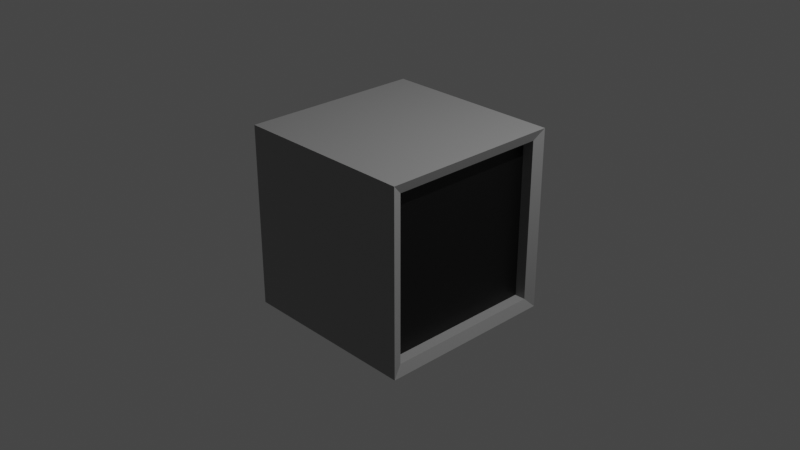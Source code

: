 # Source: screen.blend  (saved by Blender 2.91.10; exported with 4.5.12 LTS)
import bpy
from mathutils import Matrix  # noqa: F401  (used for matrix-valued properties, if any)

bpy.ops.wm.read_factory_settings(use_empty=True)
scene = bpy.context.scene
scene.name = 'Scene'

# ---- collections
col_collection = bpy.data.collections.new('Collection'); scene.collection.children.link(col_collection)

# ---- materials (node trees are filled in below, after node groups)
mat_material = bpy.data.materials.new('Material')
mat_material.alpha_threshold = 0.0
mat_material.use_transparent_shadow = False
mat_material.line_color = (0.0, 0.0, 0.0, 1.0)
mat_material_001 = bpy.data.materials.new('Material.001')
mat_material_001.use_transparent_shadow = False

# ---- material node trees
mat_material.use_nodes = True; mat_material.node_tree.nodes.clear()
_N = mat_material.node_tree.nodes; _L = mat_material.node_tree.links
n0 = _N.new('ShaderNodeOutputMaterial'); n0.name = 'Material Output'; n0.location = (300, 300)
n1 = _N.new('ShaderNodeBsdfPrincipled'); n1.name = 'Principled BSDF'; n1.location = (10, 300)
n1.distribution = 'GGX'
n1.subsurface_method = 'BURLEY'
n1.inputs[0].default_value = (0.2668, 0.2668, 0.2668, 1.0)
n1.inputs[2].default_value = 0.4
n1.inputs[3].default_value = 1.45
n1.inputs[27].default_value = (0.0, 0.0, 0.0, 1.0)
n1.inputs[28].default_value = 1.0
_L.new(n1.outputs[0], n0.inputs[0])
n0.is_active_output = True
mat_material_001.use_nodes = True; mat_material_001.node_tree.nodes.clear()
_N = mat_material_001.node_tree.nodes; _L = mat_material_001.node_tree.links
n0 = _N.new('ShaderNodeBsdfPrincipled'); n0.name = 'Principled BSDF'; n0.location = (10, 300)
n0.distribution = 'GGX'
n0.subsurface_method = 'BURLEY'
n0.inputs[0].default_value = (0.0, 0.0, 0.0, 1.0)
n0.inputs[3].default_value = 1.45
n0.inputs[27].default_value = (0.0, 0.0, 0.0, 1.0)
n0.inputs[28].default_value = 1.0
n1 = _N.new('ShaderNodeOutputMaterial'); n1.name = 'Material Output'; n1.location = (300, 300)
_L.new(n0.outputs[0], n1.inputs[0])
n1.is_active_output = True

# ---- world
world_world = bpy.data.worlds.new('World'); scene.world = world_world
world_world.use_nodes = True; world_world.node_tree.nodes.clear()
_N = world_world.node_tree.nodes; _L = world_world.node_tree.links
n0 = _N.new('ShaderNodeOutputWorld'); n0.name = 'World Output'; n0.location = (300, 300)
n1 = _N.new('ShaderNodeBackground'); n1.name = 'Background'; n1.location = (10, 300)
n1.inputs[0].default_value = (0.05088, 0.05088, 0.05088, 1.0)
_L.new(n1.outputs[0], n0.inputs[0])
n0.is_active_output = True
world_world.color = (0.05088, 0.05088, 0.05088)
world_world.use_sun_shadow = False
world_world.sun_shadow_jitter_overblur = 0.0

# ---- cameras
cam_camera = bpy.data.cameras.new('Camera')
cam_camera.clip_end = 100.0
cam_camera.ortho_scale = 7.314

# ---- lights
light_light = bpy.data.lights.new('Light', 'POINT')
light_light.transmission_factor = 0.0
light_light.energy = 1000.0
light_light.shadow_soft_size = 0.1
light_light.shadow_maximum_resolution = 0.006
light_light.use_absolute_resolution = True

# ---- meshes
me_cube = bpy.data.meshes.new('Cube')
me_cube.from_pydata([(0.9582, 0.8867, 0.8867), (0.9582, 0.8867, -0.8867), (0.9582, -0.8867, 0.8867), (0.9582, -0.8867, -0.8867), (-1.0, 1.0, 1.0), (-1.0, 1.0, -1.0), (-1.0, -1.0, 1.0), (-1.0, -1.0, -1.0), (1.0, 1.0, 1.0), (1.0, 1.0, -1.0), (1.0, -1.0, 1.0), (1.0, -1.0, -1.0), (0.8379, 0.8867, 0.8867), (0.8379, 0.8867, -0.8867), (0.8379, -0.8867, 0.8867), (0.8379, -0.8867, -0.8867)], [], [(8, 4, 6, 10), (11, 10, 6, 7), (7, 6, 4, 5), (5, 9, 11, 7), (1, 0, 12, 13), (5, 4, 8, 9), (0, 1, 9, 8), (3, 2, 10, 11), (2, 0, 8, 10), (1, 3, 11, 9), (13, 12, 14, 15), (3, 1, 13, 15), (2, 3, 15, 14), (0, 2, 14, 12)])
me_cube.polygons.foreach_set('material_index', [0, 0, 0, 0, 0, 0, 0, 0, 0, 0, 1, 0, 0, 0])
_uv = me_cube.uv_layers.new(name='UVMap')
_uv.uv.foreach_set('vector', [0.625, 0.5, 0.875, 0.5, 0.875, 0.75, 0.625, 0.75, 0.375, 0.75, 0.625, 0.75, 0.625, 1.0, 0.375, 1.0, 0.375, 0.0, 0.625, 0.0, 0.625, 0.25, 0.375, 0.25, 0.125, 0.5, 0.375, 0.5, 0.375, 0.75, 0.125, 0.75, 0.3892, 0.5142, 0.6108, 0.5142, 0.6108, 0.5142, 0.3892, 0.5142, 0.375, 0.25, 0.625, 0.25, 0.625, 0.5, 0.375, 0.5, 0.6108, 0.5142, 0.3892, 0.5142, 0.375, 0.5, 0.625, 0.5, 0.3892, 0.7358, 0.6108, 0.7358, 0.625, 0.75, 0.375, 0.75, 0.6108, 0.7358, 0.6108, 0.5142, 0.625, 0.5, 0.625, 0.75, 0.3892, 0.5142, 0.3892, 0.7358, 0.375, 0.75, 0.375, 0.5, 0.3892, 0.5142, 0.6108, 0.5142, 0.6108, 0.7358, 0.3892, 0.7358, 0.3892, 0.7358, 0.3892, 0.5142, 0.3892, 0.5142, 0.3892, 0.7358, 0.6108, 0.7358, 0.3892, 0.7358, 0.3892, 0.7358, 0.6108, 0.7358, 0.6108, 0.5142, 0.6108, 0.7358, 0.6108, 0.7358, 0.6108, 0.5142])
me_cube.materials.append(mat_material)
me_cube.materials.append(mat_material_001)
me_cube.use_remesh_preserve_volume = False
me_cube.use_remesh_preserve_attributes = False
me_cube.use_mirror_vertex_groups = False
me_cube.update()

# ---- objects
ob_cube = bpy.data.objects.new('Cube', me_cube)
ob_light = bpy.data.objects.new('Light', light_light)
ob_camera = bpy.data.objects.new('Camera', cam_camera)

# ---- transforms, parenting, visibility, modifiers, constraints
ob_cube.location = (0.0, 0.0, 0.0)
ob_cube.lock_rotations_4d = False
ob_cube.empty_display_type = 'ARROWS'
ob_cube.lineart.crease_threshold = 0.0
ob_light.location = (4.076, 1.005, 5.904)
ob_light.rotation_euler = (0.6503, 0.05522, 1.866)
ob_light.lock_rotations_4d = False
ob_light.empty_display_type = 'ARROWS'
ob_light.color = (0.0, 0.0, 0.0, 0.0)
ob_light.lineart.crease_threshold = 0.0
ob_camera.location = (7.359, -6.926, 4.958)
ob_camera.rotation_euler = (1.109, 0.0, 0.8149)
ob_camera.lock_rotations_4d = False
ob_camera.empty_display_type = 'ARROWS'
ob_camera.color = (0.0, 0.0, 0.0, 0.0)
ob_camera.display_type = 'WIRE'
ob_camera.lineart.crease_threshold = 0.0

# ---- collection membership
col_collection.objects.link(ob_cube)
col_collection.objects.link(ob_light)
col_collection.objects.link(ob_camera)

# ---- scene / render settings (as saved in the file)
scene.camera = ob_camera
scene.frame_start = 1; scene.frame_end = 250; scene.frame_set(1)
scene.render.engine = 'BLENDER_EEVEE_NEXT'
scene.cycles.use_denoising = False
scene.cycles.samples = 128
scene.cycles.sampling_pattern = 'TABULATED_SOBOL'
scene.cycles.use_adaptive_sampling = False
scene.cycles.use_light_tree = False
scene.view_settings.view_transform = 'Filmic'
bpy.context.view_layer.update()
